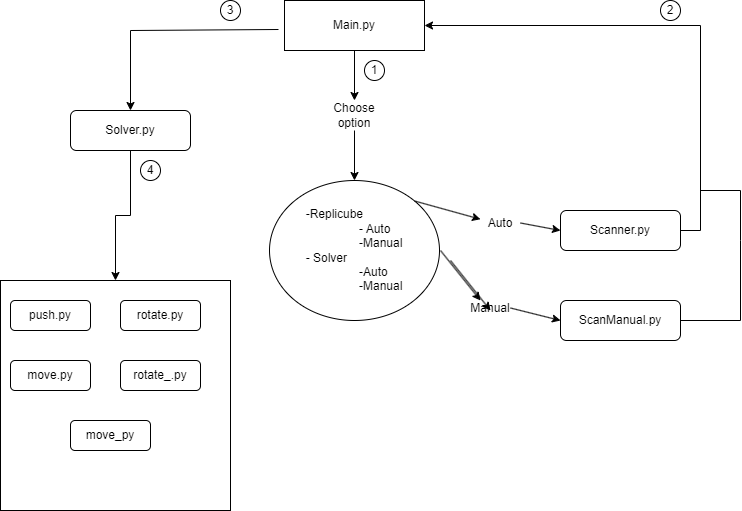

The diagram above was exported from draw.io. Its source (the exported page's mxGraphModel, read from the mxfile embedded in the PNG):
<mxGraphModel dx="1434" dy="707" grid="1" gridSize="10" guides="1" tooltips="1" connect="1" arrows="1" fold="1" page="1" pageScale="1" pageWidth="827" pageHeight="1169" math="0" shadow="0">
  <root>
    <mxCell id="0" />
    <mxCell id="1" parent="0" />
    <mxCell id="9BHrTBiWbbsTeR8MWHQf-2" value="Main.py" style="rounded=0;whiteSpace=wrap;html=1;" vertex="1" parent="1">
      <mxGeometry x="344" y="210" width="140" height="50" as="geometry" />
    </mxCell>
    <mxCell id="9BHrTBiWbbsTeR8MWHQf-3" value="&lt;div style=&quot;text-align: justify;&quot;&gt;&lt;span style=&quot;background-color: initial;&quot;&gt;-Replicube&amp;nbsp;&lt;/span&gt;&lt;/div&gt;&lt;span style=&quot;white-space: pre;&quot;&gt;&lt;div style=&quot;text-align: justify;&quot;&gt;&lt;span style=&quot;background-color: initial;&quot;&gt;&#09;&lt;/span&gt;&lt;span style=&quot;background-color: initial;&quot;&gt;&#09;&lt;/span&gt;&lt;span style=&quot;background-color: initial; white-space: normal;&quot;&gt;- Auto&lt;/span&gt;&lt;/div&gt;&lt;/span&gt;&lt;span style=&quot;white-space: pre;&quot;&gt;&lt;div style=&quot;text-align: justify;&quot;&gt;&lt;span style=&quot;background-color: initial;&quot;&gt;&#09;&lt;span style=&quot;white-space: pre;&quot;&gt;&#09;&lt;/span&gt;&lt;/span&gt;&lt;span style=&quot;background-color: initial; white-space: normal;&quot;&gt;-Manual&lt;/span&gt;&lt;/div&gt;&lt;div style=&quot;text-align: justify;&quot;&gt;&lt;span style=&quot;background-color: initial; white-space: normal;&quot;&gt;- Solver&lt;/span&gt;&lt;/div&gt;&lt;div style=&quot;text-align: justify;&quot;&gt;&lt;span style=&quot;background-color: initial; white-space: normal;&quot;&gt;&lt;span style=&quot;white-space: pre;&quot;&gt;&#09;&lt;/span&gt;&lt;span style=&quot;white-space: pre;&quot;&gt;&#09;&lt;/span&gt;-Auto&lt;br&gt;&lt;/span&gt;&lt;/div&gt;&lt;div style=&quot;text-align: justify;&quot;&gt;&lt;span style=&quot;background-color: initial; white-space: normal;&quot;&gt;&lt;span style=&quot;white-space: pre;&quot;&gt;&#09;&lt;/span&gt;&lt;span style=&quot;white-space: pre;&quot;&gt;&#09;&lt;/span&gt;-Manual&lt;br&gt;&lt;/span&gt;&lt;/div&gt;&lt;/span&gt;" style="ellipse;whiteSpace=wrap;html=1;align=center;" vertex="1" parent="1">
      <mxGeometry x="329" y="390" width="170" height="140" as="geometry" />
    </mxCell>
    <mxCell id="9BHrTBiWbbsTeR8MWHQf-4" value="" style="endArrow=classic;html=1;rounded=0;exitX=0.5;exitY=1;exitDx=0;exitDy=0;entryX=0.5;entryY=0;entryDx=0;entryDy=0;" edge="1" parent="1" source="9BHrTBiWbbsTeR8MWHQf-2" target="9BHrTBiWbbsTeR8MWHQf-5">
      <mxGeometry width="50" height="50" relative="1" as="geometry">
        <mxPoint x="390" y="390" as="sourcePoint" />
        <mxPoint x="410" y="300" as="targetPoint" />
      </mxGeometry>
    </mxCell>
    <mxCell id="9BHrTBiWbbsTeR8MWHQf-5" value="Choose option" style="text;html=1;strokeColor=none;fillColor=none;align=center;verticalAlign=middle;whiteSpace=wrap;rounded=0;" vertex="1" parent="1">
      <mxGeometry x="384" y="310" width="60" height="30" as="geometry" />
    </mxCell>
    <mxCell id="9BHrTBiWbbsTeR8MWHQf-6" value="" style="endArrow=classic;html=1;rounded=0;exitX=0.5;exitY=1;exitDx=0;exitDy=0;entryX=0.5;entryY=0;entryDx=0;entryDy=0;" edge="1" parent="1" source="9BHrTBiWbbsTeR8MWHQf-5" target="9BHrTBiWbbsTeR8MWHQf-3">
      <mxGeometry width="50" height="50" relative="1" as="geometry">
        <mxPoint x="390" y="390" as="sourcePoint" />
        <mxPoint x="440" y="340" as="targetPoint" />
      </mxGeometry>
    </mxCell>
    <mxCell id="9BHrTBiWbbsTeR8MWHQf-7" value="1" style="ellipse;whiteSpace=wrap;html=1;" vertex="1" parent="1">
      <mxGeometry x="424" y="270" width="20" height="20" as="geometry" />
    </mxCell>
    <mxCell id="9BHrTBiWbbsTeR8MWHQf-21" style="edgeStyle=orthogonalEdgeStyle;rounded=0;orthogonalLoop=1;jettySize=auto;html=1;exitX=1;exitY=0.5;exitDx=0;exitDy=0;entryX=1;entryY=0.5;entryDx=0;entryDy=0;" edge="1" parent="1" source="9BHrTBiWbbsTeR8MWHQf-8" target="9BHrTBiWbbsTeR8MWHQf-2">
      <mxGeometry relative="1" as="geometry">
        <mxPoint x="770" y="440" as="targetPoint" />
      </mxGeometry>
    </mxCell>
    <mxCell id="9BHrTBiWbbsTeR8MWHQf-8" value="Scanner.py" style="rounded=1;whiteSpace=wrap;html=1;" vertex="1" parent="1">
      <mxGeometry x="620" y="420" width="120" height="40" as="geometry" />
    </mxCell>
    <mxCell id="9BHrTBiWbbsTeR8MWHQf-9" value="ScanManual.py" style="rounded=1;whiteSpace=wrap;html=1;" vertex="1" parent="1">
      <mxGeometry x="620" y="510" width="120" height="40" as="geometry" />
    </mxCell>
    <mxCell id="9BHrTBiWbbsTeR8MWHQf-13" value="Auto" style="text;html=1;strokeColor=none;fillColor=none;align=center;verticalAlign=middle;whiteSpace=wrap;rounded=0;" vertex="1" parent="1">
      <mxGeometry x="540" y="425" width="40" height="15" as="geometry" />
    </mxCell>
    <mxCell id="9BHrTBiWbbsTeR8MWHQf-14" value="" style="endArrow=classic;html=1;rounded=0;exitX=1;exitY=0;exitDx=0;exitDy=0;entryX=0;entryY=0.25;entryDx=0;entryDy=0;" edge="1" parent="1" source="9BHrTBiWbbsTeR8MWHQf-3" target="9BHrTBiWbbsTeR8MWHQf-13">
      <mxGeometry width="50" height="50" relative="1" as="geometry">
        <mxPoint x="390" y="390" as="sourcePoint" />
        <mxPoint x="440" y="340" as="targetPoint" />
      </mxGeometry>
    </mxCell>
    <mxCell id="9BHrTBiWbbsTeR8MWHQf-15" value="" style="endArrow=classic;html=1;rounded=0;exitX=1;exitY=0.5;exitDx=0;exitDy=0;entryX=0;entryY=0.5;entryDx=0;entryDy=0;" edge="1" parent="1" source="9BHrTBiWbbsTeR8MWHQf-13" target="9BHrTBiWbbsTeR8MWHQf-8">
      <mxGeometry width="50" height="50" relative="1" as="geometry">
        <mxPoint x="484" y="421" as="sourcePoint" />
        <mxPoint x="550" y="439" as="targetPoint" />
      </mxGeometry>
    </mxCell>
    <mxCell id="9BHrTBiWbbsTeR8MWHQf-16" value="Manual" style="text;html=1;strokeColor=none;fillColor=none;align=center;verticalAlign=middle;whiteSpace=wrap;rounded=0;" vertex="1" parent="1">
      <mxGeometry x="530" y="510" width="40" height="15" as="geometry" />
    </mxCell>
    <mxCell id="9BHrTBiWbbsTeR8MWHQf-17" value="" style="endArrow=classic;html=1;rounded=0;entryX=0.25;entryY=0;entryDx=0;entryDy=0;" edge="1" parent="1" target="9BHrTBiWbbsTeR8MWHQf-16">
      <mxGeometry width="50" height="50" relative="1" as="geometry">
        <mxPoint x="500" y="460" as="sourcePoint" />
        <mxPoint x="550" y="439" as="targetPoint" />
      </mxGeometry>
    </mxCell>
    <mxCell id="9BHrTBiWbbsTeR8MWHQf-18" value="" style="endArrow=classic;html=1;rounded=0;exitX=1;exitY=0.5;exitDx=0;exitDy=0;entryX=0;entryY=0.5;entryDx=0;entryDy=0;" edge="1" parent="1" source="9BHrTBiWbbsTeR8MWHQf-16" target="9BHrTBiWbbsTeR8MWHQf-9">
      <mxGeometry width="50" height="50" relative="1" as="geometry">
        <mxPoint x="590" y="443" as="sourcePoint" />
        <mxPoint x="630" y="450" as="targetPoint" />
      </mxGeometry>
    </mxCell>
    <mxCell id="9BHrTBiWbbsTeR8MWHQf-22" value="" style="endArrow=none;html=1;rounded=0;exitX=1;exitY=0.5;exitDx=0;exitDy=0;" edge="1" parent="1" source="9BHrTBiWbbsTeR8MWHQf-9">
      <mxGeometry width="50" height="50" relative="1" as="geometry">
        <mxPoint x="390" y="390" as="sourcePoint" />
        <mxPoint x="760" y="400" as="targetPoint" />
        <Array as="points">
          <mxPoint x="800" y="530" />
          <mxPoint x="800" y="450" />
          <mxPoint x="800" y="400" />
        </Array>
      </mxGeometry>
    </mxCell>
    <mxCell id="9BHrTBiWbbsTeR8MWHQf-23" value="2" style="ellipse;whiteSpace=wrap;html=1;" vertex="1" parent="1">
      <mxGeometry x="720" y="210" width="20" height="20" as="geometry" />
    </mxCell>
    <mxCell id="9BHrTBiWbbsTeR8MWHQf-29" style="edgeStyle=orthogonalEdgeStyle;rounded=0;orthogonalLoop=1;jettySize=auto;html=1;exitX=0.5;exitY=1;exitDx=0;exitDy=0;entryX=0.5;entryY=0;entryDx=0;entryDy=0;" edge="1" parent="1" source="9BHrTBiWbbsTeR8MWHQf-25" target="9BHrTBiWbbsTeR8MWHQf-27">
      <mxGeometry relative="1" as="geometry">
        <Array as="points">
          <mxPoint x="190" y="425" />
          <mxPoint x="175" y="425" />
        </Array>
      </mxGeometry>
    </mxCell>
    <mxCell id="9BHrTBiWbbsTeR8MWHQf-25" value="Solver.py" style="rounded=1;whiteSpace=wrap;html=1;" vertex="1" parent="1">
      <mxGeometry x="130" y="320" width="120" height="40" as="geometry" />
    </mxCell>
    <mxCell id="9BHrTBiWbbsTeR8MWHQf-26" value="" style="endArrow=classic;html=1;rounded=0;exitX=-0.043;exitY=0.58;exitDx=0;exitDy=0;exitPerimeter=0;entryX=0.5;entryY=0;entryDx=0;entryDy=0;" edge="1" parent="1" source="9BHrTBiWbbsTeR8MWHQf-2" target="9BHrTBiWbbsTeR8MWHQf-25">
      <mxGeometry width="50" height="50" relative="1" as="geometry">
        <mxPoint x="390" y="390" as="sourcePoint" />
        <mxPoint x="440" y="340" as="targetPoint" />
        <Array as="points">
          <mxPoint x="190" y="240" />
        </Array>
      </mxGeometry>
    </mxCell>
    <mxCell id="9BHrTBiWbbsTeR8MWHQf-27" value="" style="whiteSpace=wrap;html=1;aspect=fixed;" vertex="1" parent="1">
      <mxGeometry x="60" y="490" width="230" height="230" as="geometry" />
    </mxCell>
    <mxCell id="9BHrTBiWbbsTeR8MWHQf-28" value="" style="endArrow=classic;html=1;rounded=0;entryX=0.25;entryY=0;entryDx=0;entryDy=0;" edge="1" parent="1">
      <mxGeometry width="50" height="50" relative="1" as="geometry">
        <mxPoint x="510" y="470" as="sourcePoint" />
        <mxPoint x="550" y="520" as="targetPoint" />
      </mxGeometry>
    </mxCell>
    <mxCell id="9BHrTBiWbbsTeR8MWHQf-30" value="push.py" style="rounded=1;whiteSpace=wrap;html=1;" vertex="1" parent="1">
      <mxGeometry x="70" y="510" width="80" height="30" as="geometry" />
    </mxCell>
    <mxCell id="9BHrTBiWbbsTeR8MWHQf-31" value="rotate.py" style="rounded=1;whiteSpace=wrap;html=1;" vertex="1" parent="1">
      <mxGeometry x="180" y="510" width="80" height="30" as="geometry" />
    </mxCell>
    <mxCell id="9BHrTBiWbbsTeR8MWHQf-32" value="rotate_.py" style="rounded=1;whiteSpace=wrap;html=1;" vertex="1" parent="1">
      <mxGeometry x="180" y="570" width="80" height="30" as="geometry" />
    </mxCell>
    <mxCell id="9BHrTBiWbbsTeR8MWHQf-33" value="move.py" style="rounded=1;whiteSpace=wrap;html=1;" vertex="1" parent="1">
      <mxGeometry x="70" y="570" width="80" height="30" as="geometry" />
    </mxCell>
    <mxCell id="9BHrTBiWbbsTeR8MWHQf-34" value="move_py" style="rounded=1;whiteSpace=wrap;html=1;" vertex="1" parent="1">
      <mxGeometry x="130" y="630" width="80" height="30" as="geometry" />
    </mxCell>
    <mxCell id="9BHrTBiWbbsTeR8MWHQf-35" value="3" style="ellipse;whiteSpace=wrap;html=1;" vertex="1" parent="1">
      <mxGeometry x="280" y="210" width="20" height="20" as="geometry" />
    </mxCell>
    <mxCell id="9BHrTBiWbbsTeR8MWHQf-36" value="4" style="ellipse;whiteSpace=wrap;html=1;" vertex="1" parent="1">
      <mxGeometry x="200" y="370" width="20" height="20" as="geometry" />
    </mxCell>
  </root>
</mxGraphModel>